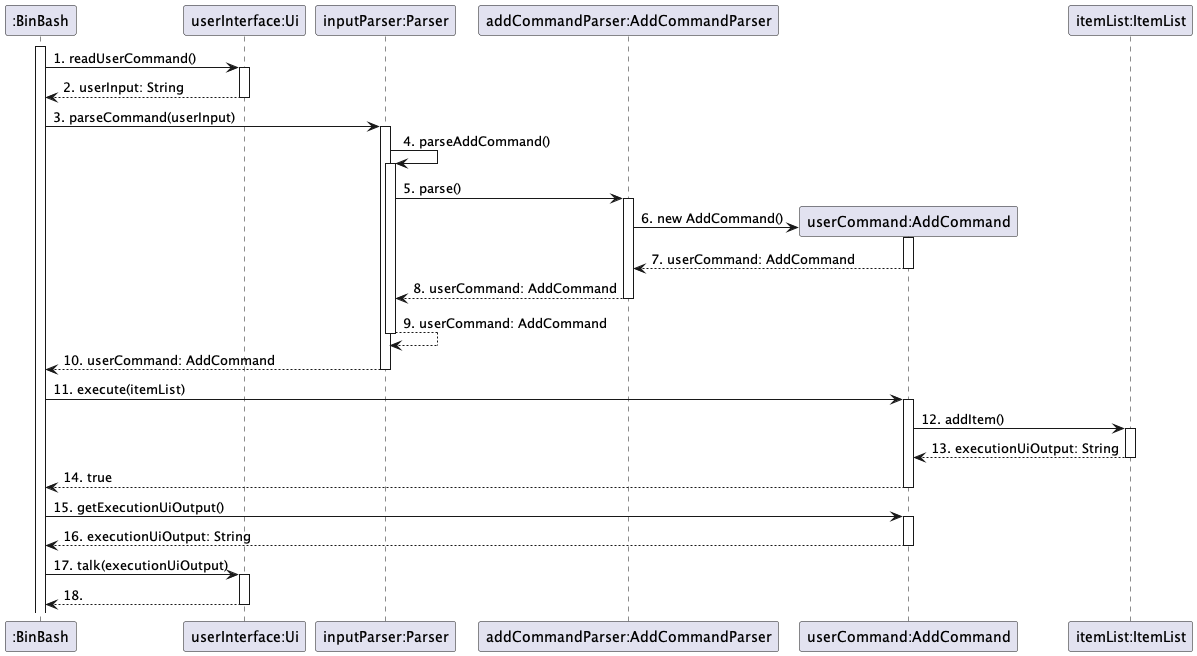

The diagram above was rendered by PlantUML. Its source (embedded in the PNG):
@startuml
participant ":BinBash"
activate ":BinBash"

":BinBash" -> "userInterface:Ui" : 1. readUserCommand()
activate "userInterface:Ui"
return 2. userInput: String

":BinBash" -> "inputParser:Parser" : 3. parseCommand(userInput)
activate "inputParser:Parser"
"inputParser:Parser" -> "inputParser:Parser" : 4. parseAddCommand()
activate "inputParser:Parser"
"inputParser:Parser" -> "addCommandParser:AddCommandParser" : 5. parse()
activate "addCommandParser:AddCommandParser"
"addCommandParser:AddCommandParser" -> "userCommand:AddCommand" ** : 6. new AddCommand()
activate "userCommand:AddCommand"
return 7. userCommand: AddCommand
return 8. userCommand: AddCommand
return 9. userCommand: AddCommand
return 10. userCommand: AddCommand

":BinBash" -> "userCommand:AddCommand" : 11. execute(itemList)
activate "userCommand:AddCommand"
"userCommand:AddCommand" -> "itemList:ItemList" : 12. addItem()
activate "itemList:ItemList"
return 13. executionUiOutput: String
return 14. true

":BinBash" -> "userCommand:AddCommand" : 15. getExecutionUiOutput()
activate "userCommand:AddCommand"
return 16. executionUiOutput: String
":BinBash" -> "userInterface:Ui" : 17. talk(executionUiOutput)
activate "userInterface:Ui"
return 18.

@enduml